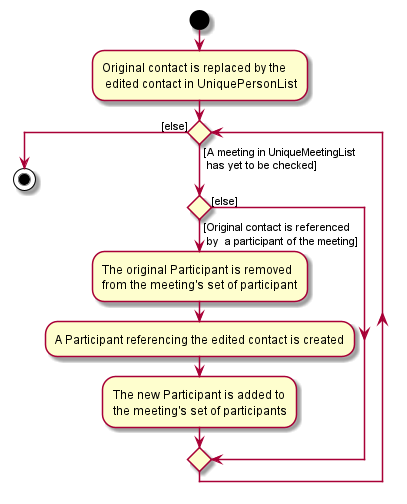

The diagram above was rendered by PlantUML. Its source (embedded in the PNG):
@startuml

start
:Original contact is replaced by the  \n edited contact in UniquePersonList;

'Since the beta syntax does not support placing the condition outside the
'diamond we place it as the true branch instead.

    while () is ([A meeting in UniqueMeetingList \n has yet to be checked])

    if () then ([Original contact is referenced \n by  a participant of the meeting])

    :The original Participant is removed
    from the meeting's set of participant;
    :A Participant referencing the edited contact is created;
    :The new Participant is added to
    the meeting's set of participants;
    else ([else])
    endif
    endwhile ([else])
    stop
stop

@enduml